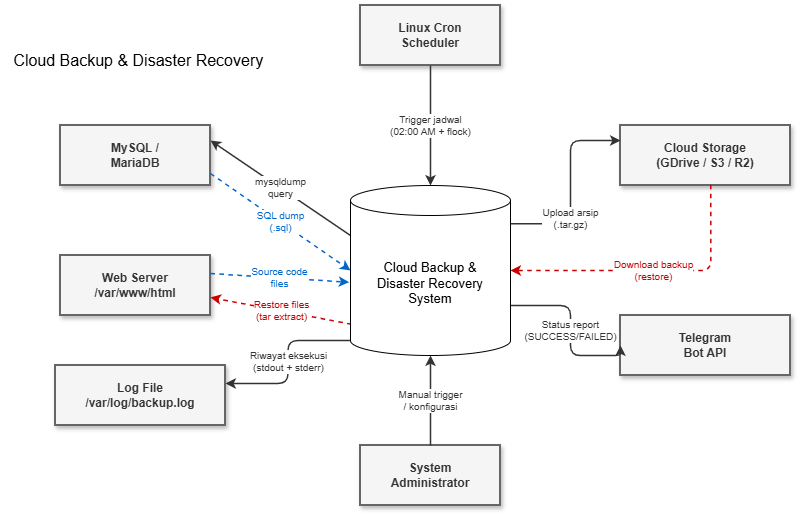

The diagram above was exported from draw.io. Its source (the exported page's mxGraphModel, read from the mxfile embedded in the PNG):
<mxGraphModel dx="1664" dy="921" grid="1" gridSize="10" guides="1" tooltips="1" connect="1" arrows="1" fold="1" page="1" pageScale="1" pageWidth="1169" pageHeight="827" math="0" shadow="0">
  <root>
    <mxCell id="0" />
    <mxCell id="1" parent="0" />
    <mxCell id="67U-tKxImiEk30KdNbcm-1" parent="1" style="text;html=1;align=center;verticalAlign=middle;resizable=0;points=[];autosize=1;strokeColor=none;fillColor=none;fontSize=16;" value="&lt;br&gt;Cloud Backup &amp;amp; Disaster Recovery&amp;nbsp;" vertex="1">
      <mxGeometry height="50" width="280" x="80" y="100" as="geometry" />
    </mxCell>
    <mxCell id="67U-tKxImiEk30KdNbcm-3" parent="1" style="rounded=0;whiteSpace=wrap;html=1;fillColor=#f5f5f5;strokeColor=#666666;strokeWidth=2;fontSize=12;fontColor=#333333;shadow=1;" value="&lt;b&gt;Linux Cron&lt;br&gt;Scheduler&lt;/b&gt;" vertex="1">
      <mxGeometry height="60" width="140" x="440" y="80" as="geometry" />
    </mxCell>
    <mxCell id="67U-tKxImiEk30KdNbcm-4" parent="1" style="rounded=0;whiteSpace=wrap;html=1;fillColor=#f5f5f5;strokeColor=#666666;strokeWidth=2;fontSize=12;fontColor=#333333;shadow=1;" value="&lt;b&gt;MySQL /&lt;br&gt;MariaDB&lt;/b&gt;" vertex="1">
      <mxGeometry height="60" width="150" x="140" y="200" as="geometry" />
    </mxCell>
    <mxCell id="67U-tKxImiEk30KdNbcm-5" parent="1" style="rounded=0;whiteSpace=wrap;html=1;fillColor=#f5f5f5;strokeColor=#666666;strokeWidth=2;fontSize=12;fontColor=#333333;shadow=1;" value="&lt;b&gt;Web Server&lt;br&gt;/var/www/html&lt;/b&gt;" vertex="1">
      <mxGeometry height="60" width="150" x="140" y="330" as="geometry" />
    </mxCell>
    <mxCell id="67U-tKxImiEk30KdNbcm-6" parent="1" style="rounded=0;whiteSpace=wrap;html=1;fillColor=#f5f5f5;strokeColor=#666666;strokeWidth=2;fontSize=12;fontColor=#333333;shadow=1;" value="&lt;b&gt;Cloud Storage&lt;br&gt;(GDrive / S3 / R2)&lt;/b&gt;" vertex="1">
      <mxGeometry height="60" width="170" x="700" y="200" as="geometry" />
    </mxCell>
    <mxCell id="67U-tKxImiEk30KdNbcm-7" parent="1" style="rounded=0;whiteSpace=wrap;html=1;fillColor=#f5f5f5;strokeColor=#666666;strokeWidth=2;fontSize=12;fontColor=#333333;shadow=1;" value="&lt;b&gt;Telegram&lt;br&gt;Bot API&lt;/b&gt;" vertex="1">
      <mxGeometry height="60" width="170" x="700" y="390" as="geometry" />
    </mxCell>
    <mxCell id="67U-tKxImiEk30KdNbcm-8" parent="1" style="rounded=0;whiteSpace=wrap;html=1;fillColor=#f5f5f5;strokeColor=#666666;strokeWidth=2;fontSize=12;fontColor=#333333;shadow=1;" value="&lt;b&gt;System&lt;br&gt;Administrator&lt;/b&gt;" vertex="1">
      <mxGeometry height="60" width="140" x="440" y="520" as="geometry" />
    </mxCell>
    <mxCell id="67U-tKxImiEk30KdNbcm-9" parent="1" style="rounded=0;whiteSpace=wrap;html=1;fillColor=#f5f5f5;strokeColor=#666666;strokeWidth=2;fontSize=12;fontColor=#333333;shadow=1;" value="&lt;b&gt;Log File&lt;br&gt;/var/log/backup.log&lt;/b&gt;" vertex="1">
      <mxGeometry height="60" width="170" x="135" y="440" as="geometry" />
    </mxCell>
    <mxCell id="67U-tKxImiEk30KdNbcm-10" edge="1" parent="1" source="67U-tKxImiEk30KdNbcm-3" style="endArrow=classic;html=1;strokeColor=#333333;strokeWidth=1.5;fontSize=10;fontColor=#333333;entryX=0.5;entryY=0;exitX=0.5;exitY=1;" value="Trigger jadwal&lt;br&gt;(02:00 AM + flock)">
      <mxGeometry relative="1" as="geometry">
        <mxPoint x="510" y="260" as="targetPoint" />
      </mxGeometry>
    </mxCell>
    <mxCell id="67U-tKxImiEk30KdNbcm-11" edge="1" parent="1" source="67U-tKxImiEk30KdNbcm-24" style="endArrow=classic;html=1;strokeColor=#333333;strokeWidth=1.5;fontSize=10;fontColor=#333333;exitX=0;exitY=0;entryX=1;entryY=0.25;entryDx=0;entryDy=0;exitDx=0;exitDy=50;exitPerimeter=0;" target="67U-tKxImiEk30KdNbcm-4" value="mysqldump&lt;br&gt;query">
      <mxGeometry relative="1" as="geometry">
        <mxPoint x="389.3738059732482" y="322.7155400280949" as="sourcePoint" />
      </mxGeometry>
    </mxCell>
    <mxCell id="67U-tKxImiEk30KdNbcm-12" edge="1" parent="1" source="67U-tKxImiEk30KdNbcm-4" style="endArrow=classic;html=1;strokeColor=#0066CC;strokeWidth=1.5;fontSize=10;fontColor=#0066CC;exitX=1;exitY=0.8;entryX=0;entryY=0.5;dashed=1;entryDx=0;entryDy=0;entryPerimeter=0;" target="67U-tKxImiEk30KdNbcm-24" value="SQL dump&lt;br&gt;(.sql)">
      <mxGeometry relative="1" as="geometry">
        <mxPoint x="388.0509224635075" y="325.35537569986013" as="targetPoint" />
      </mxGeometry>
    </mxCell>
    <mxCell id="67U-tKxImiEk30KdNbcm-13" edge="1" parent="1" source="67U-tKxImiEk30KdNbcm-5" style="endArrow=classic;html=1;strokeColor=#0066CC;strokeWidth=1.5;fontSize=10;fontColor=#0066CC;exitX=1;exitY=0.3;entryX=-0.008;entryY=0.569;dashed=1;entryDx=0;entryDy=0;entryPerimeter=0;" target="67U-tKxImiEk30KdNbcm-24" value="Source code&lt;br&gt;files">
      <mxGeometry relative="1" as="geometry">
        <mxPoint x="393.8302658607595" y="404.88376091743385" as="targetPoint" />
      </mxGeometry>
    </mxCell>
    <mxCell id="67U-tKxImiEk30KdNbcm-14" edge="1" parent="1" source="67U-tKxImiEk30KdNbcm-24" style="endArrow=classic;html=1;strokeColor=#333333;strokeWidth=1.5;fontSize=10;fontColor=#333333;exitX=1.002;exitY=0.225;exitDx=0;exitDy=0;exitPerimeter=0;edgeStyle=orthogonalEdgeStyle;" value="Upload arsip&lt;br&gt;(.tar.gz)">
      <mxGeometry relative="1" x="-0.331" as="geometry">
        <mxPoint as="offset" />
        <Array as="points">
          <mxPoint x="650" y="298" />
          <mxPoint x="650" y="215" />
        </Array>
        <mxPoint x="630.6261940267514" y="322.7155400280949" as="sourcePoint" />
        <mxPoint x="700" y="215" as="targetPoint" />
      </mxGeometry>
    </mxCell>
    <mxCell id="67U-tKxImiEk30KdNbcm-15" edge="1" parent="1" source="67U-tKxImiEk30KdNbcm-6" style="endArrow=classic;html=1;strokeColor=#CC0000;strokeWidth=1.5;fontSize=10;fontColor=#CC0000;exitX=0.531;exitY=0.987;entryX=1;entryY=0.5;dashed=1;entryDx=0;entryDy=0;entryPerimeter=0;edgeStyle=orthogonalEdgeStyle;exitDx=0;exitDy=0;exitPerimeter=0;" target="67U-tKxImiEk30KdNbcm-24" value="Download backup&lt;br&gt;(restore)">
      <mxGeometry relative="1" as="geometry">
        <Array as="points">
          <mxPoint x="790" y="345" />
        </Array>
        <mxPoint x="631.949077536492" y="325.35537569986013" as="targetPoint" />
      </mxGeometry>
    </mxCell>
    <mxCell id="67U-tKxImiEk30KdNbcm-16" edge="1" parent="1" source="67U-tKxImiEk30KdNbcm-24" style="endArrow=classic;html=1;strokeColor=#333333;strokeWidth=1.5;fontSize=10;fontColor=#333333;exitX=1;exitY=0;entryX=0;entryY=0.5;exitDx=0;exitDy=120;exitPerimeter=0;edgeStyle=orthogonalEdgeStyle;" target="67U-tKxImiEk30KdNbcm-7" value="Status report&lt;br&gt;(SUCCESS/FAILED)">
      <mxGeometry relative="1" as="geometry">
        <Array as="points">
          <mxPoint x="650" y="380" />
          <mxPoint x="650" y="430" />
        </Array>
        <mxPoint x="630.6261940267514" y="397.2844599719049" as="sourcePoint" />
      </mxGeometry>
    </mxCell>
    <mxCell id="67U-tKxImiEk30KdNbcm-17" edge="1" parent="1" source="67U-tKxImiEk30KdNbcm-8" style="endArrow=classic;html=1;strokeColor=#333333;strokeWidth=1.5;fontSize=10;fontColor=#333333;exitX=0.5;exitY=0;entryX=0.5;entryY=1;entryDx=0;entryDy=0;entryPerimeter=0;" target="67U-tKxImiEk30KdNbcm-24" value="Manual trigger&lt;br&gt;/ konfigurasi">
      <mxGeometry relative="1" as="geometry">
        <mxPoint x="510" y="460" as="targetPoint" />
      </mxGeometry>
    </mxCell>
    <mxCell id="67U-tKxImiEk30KdNbcm-18" edge="1" parent="1" source="67U-tKxImiEk30KdNbcm-24" style="endArrow=classic;html=1;strokeColor=#333333;strokeWidth=1.5;fontSize=10;fontColor=#333333;exitX=0;exitY=1;entryX=1;entryY=0.3;exitDx=0;exitDy=-15;exitPerimeter=0;edgeStyle=orthogonalEdgeStyle;" target="67U-tKxImiEk30KdNbcm-9" value="Riwayat eksekusi&lt;br&gt;(stdout + stderr)">
      <mxGeometry relative="1" as="geometry">
        <mxPoint x="408.66705145154856" y="422.6421863754065" as="sourcePoint" />
      </mxGeometry>
    </mxCell>
    <mxCell id="67U-tKxImiEk30KdNbcm-19" edge="1" parent="1" source="67U-tKxImiEk30KdNbcm-24" style="endArrow=classic;html=1;strokeColor=#CC0000;strokeWidth=1.5;fontSize=10;fontColor=#CC0000;entryX=1;entryY=0.7;dashed=1;exitX=0.007;exitY=0.816;exitDx=0;exitDy=0;exitPerimeter=0;" target="67U-tKxImiEk30KdNbcm-5" value="Restore files&lt;br&gt;(tar extract)">
      <mxGeometry relative="1" as="geometry">
        <mxPoint x="390" y="410" as="sourcePoint" />
      </mxGeometry>
    </mxCell>
    <mxCell id="67U-tKxImiEk30KdNbcm-24" parent="1" style="shape=cylinder3;whiteSpace=wrap;html=1;boundedLbl=1;backgroundOutline=1;size=15;" value="&lt;span style=&quot;font-size: 13px;&quot;&gt;Cloud Backup &amp;amp;&lt;/span&gt;&lt;br style=&quot;font-size: 13px;&quot;&gt;&lt;span style=&quot;font-size: 13px;&quot;&gt;Disaster Recovery&lt;/span&gt;&lt;br style=&quot;font-size: 13px;&quot;&gt;&lt;span style=&quot;font-size: 13px;&quot;&gt;System&lt;/span&gt;" vertex="1">
      <mxGeometry height="170" width="160" x="430" y="260" as="geometry" />
    </mxCell>
  </root>
</mxGraphModel>